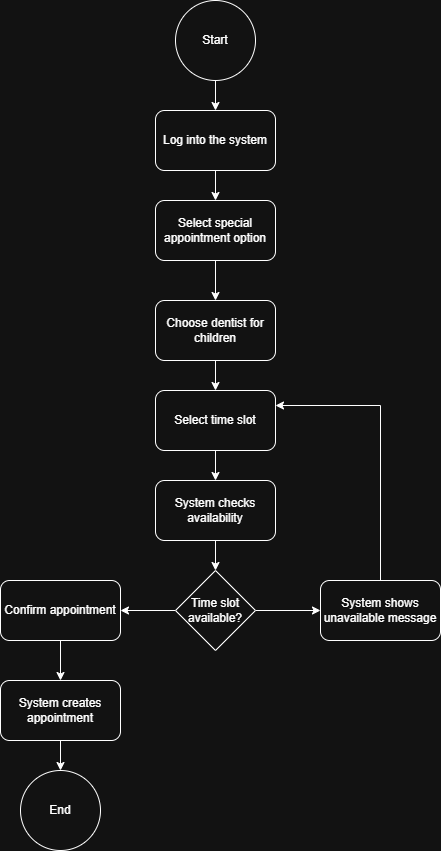

The diagram above was exported from draw.io. Its source (the exported page's mxGraphModel, read from the mxfile embedded in the PNG):
<mxGraphModel dx="1030" dy="562" grid="1" gridSize="10" guides="1" tooltips="1" connect="1" arrows="1" fold="1" page="1" pageScale="1" pageWidth="850" pageHeight="1100" math="0" shadow="0">
  <root>
    <mxCell id="0" />
    <mxCell id="1" parent="0" />
    <mxCell id="W6XfyHAfFagKpCM9XTeb-7" edge="1" parent="1" source="W6XfyHAfFagKpCM9XTeb-1" style="edgeStyle=orthogonalEdgeStyle;rounded=0;orthogonalLoop=1;jettySize=auto;html=1;" target="W6XfyHAfFagKpCM9XTeb-2" value="">
      <mxGeometry relative="1" as="geometry" />
    </mxCell>
    <mxCell id="W6XfyHAfFagKpCM9XTeb-1" parent="1" style="ellipse;whiteSpace=wrap;html=1;aspect=fixed;" value="Start" vertex="1">
      <mxGeometry height="80" width="80" x="385" y="10" as="geometry" />
    </mxCell>
    <mxCell id="W6XfyHAfFagKpCM9XTeb-8" edge="1" parent="1" source="W6XfyHAfFagKpCM9XTeb-2" style="edgeStyle=orthogonalEdgeStyle;rounded=0;orthogonalLoop=1;jettySize=auto;html=1;" target="W6XfyHAfFagKpCM9XTeb-3" value="">
      <mxGeometry relative="1" as="geometry" />
    </mxCell>
    <mxCell id="W6XfyHAfFagKpCM9XTeb-2" parent="1" style="rounded=1;whiteSpace=wrap;html=1;" value="Log into the system" vertex="1">
      <mxGeometry height="60" width="120" x="365" y="120" as="geometry" />
    </mxCell>
    <mxCell id="W6XfyHAfFagKpCM9XTeb-13" edge="1" parent="1" source="W6XfyHAfFagKpCM9XTeb-3" style="edgeStyle=orthogonalEdgeStyle;rounded=0;orthogonalLoop=1;jettySize=auto;html=1;" target="W6XfyHAfFagKpCM9XTeb-5" value="">
      <mxGeometry relative="1" as="geometry" />
    </mxCell>
    <mxCell id="W6XfyHAfFagKpCM9XTeb-3" parent="1" style="rounded=1;whiteSpace=wrap;html=1;" value="Select special appointment option" vertex="1">
      <mxGeometry height="60" width="120" x="365" y="210" as="geometry" />
    </mxCell>
    <mxCell id="W6XfyHAfFagKpCM9XTeb-16" edge="1" parent="1" source="W6XfyHAfFagKpCM9XTeb-5" style="edgeStyle=orthogonalEdgeStyle;rounded=0;orthogonalLoop=1;jettySize=auto;html=1;" target="W6XfyHAfFagKpCM9XTeb-15" value="">
      <mxGeometry relative="1" as="geometry" />
    </mxCell>
    <mxCell id="W6XfyHAfFagKpCM9XTeb-5" parent="1" style="rounded=1;whiteSpace=wrap;html=1;" value="Choose dentist for children" vertex="1">
      <mxGeometry height="60" width="120" x="365" y="310" as="geometry" />
    </mxCell>
    <mxCell id="W6XfyHAfFagKpCM9XTeb-19" edge="1" parent="1" source="W6XfyHAfFagKpCM9XTeb-15" style="edgeStyle=orthogonalEdgeStyle;rounded=0;orthogonalLoop=1;jettySize=auto;html=1;" target="W6XfyHAfFagKpCM9XTeb-18" value="">
      <mxGeometry relative="1" as="geometry" />
    </mxCell>
    <mxCell id="W6XfyHAfFagKpCM9XTeb-15" parent="1" style="rounded=1;whiteSpace=wrap;html=1;" value="Select time slot" vertex="1">
      <mxGeometry height="60" width="120" x="365" y="400" as="geometry" />
    </mxCell>
    <mxCell id="W6XfyHAfFagKpCM9XTeb-22" edge="1" parent="1" source="W6XfyHAfFagKpCM9XTeb-18" style="edgeStyle=orthogonalEdgeStyle;rounded=0;orthogonalLoop=1;jettySize=auto;html=1;" target="W6XfyHAfFagKpCM9XTeb-21" value="">
      <mxGeometry relative="1" as="geometry" />
    </mxCell>
    <mxCell id="W6XfyHAfFagKpCM9XTeb-18" parent="1" style="rounded=1;whiteSpace=wrap;html=1;" value="System checks availability" vertex="1">
      <mxGeometry height="60" width="120" x="365" y="490" as="geometry" />
    </mxCell>
    <mxCell id="W6XfyHAfFagKpCM9XTeb-24" edge="1" parent="1" source="W6XfyHAfFagKpCM9XTeb-21" style="edgeStyle=orthogonalEdgeStyle;rounded=0;orthogonalLoop=1;jettySize=auto;html=1;" target="W6XfyHAfFagKpCM9XTeb-23" value="">
      <mxGeometry relative="1" as="geometry" />
    </mxCell>
    <mxCell id="W6XfyHAfFagKpCM9XTeb-30" edge="1" parent="1" source="W6XfyHAfFagKpCM9XTeb-21" style="edgeStyle=orthogonalEdgeStyle;rounded=0;orthogonalLoop=1;jettySize=auto;html=1;" target="W6XfyHAfFagKpCM9XTeb-29" value="">
      <mxGeometry relative="1" as="geometry" />
    </mxCell>
    <mxCell id="W6XfyHAfFagKpCM9XTeb-21" parent="1" style="rhombus;whiteSpace=wrap;html=1;" value="Time slot available?" vertex="1">
      <mxGeometry height="80" width="80" x="385" y="580" as="geometry" />
    </mxCell>
    <mxCell id="W6XfyHAfFagKpCM9XTeb-26" edge="1" parent="1" source="W6XfyHAfFagKpCM9XTeb-23" style="edgeStyle=orthogonalEdgeStyle;rounded=0;orthogonalLoop=1;jettySize=auto;html=1;" target="W6XfyHAfFagKpCM9XTeb-25" value="">
      <mxGeometry relative="1" as="geometry" />
    </mxCell>
    <mxCell id="W6XfyHAfFagKpCM9XTeb-23" parent="1" style="rounded=1;whiteSpace=wrap;html=1;" value="&lt;br&gt;Confirm appointment&lt;div&gt;&lt;br/&gt;&lt;/div&gt;" vertex="1">
      <mxGeometry height="60" width="120" x="210" y="590" as="geometry" />
    </mxCell>
    <mxCell id="W6XfyHAfFagKpCM9XTeb-28" edge="1" parent="1" source="W6XfyHAfFagKpCM9XTeb-25" style="edgeStyle=orthogonalEdgeStyle;rounded=0;orthogonalLoop=1;jettySize=auto;html=1;" target="W6XfyHAfFagKpCM9XTeb-27" value="">
      <mxGeometry relative="1" as="geometry" />
    </mxCell>
    <mxCell id="W6XfyHAfFagKpCM9XTeb-25" parent="1" style="rounded=1;whiteSpace=wrap;html=1;" value="System creates appointment" vertex="1">
      <mxGeometry height="60" width="120" x="210" y="690" as="geometry" />
    </mxCell>
    <mxCell id="W6XfyHAfFagKpCM9XTeb-27" parent="1" style="ellipse;whiteSpace=wrap;html=1;aspect=fixed;" value="End" vertex="1">
      <mxGeometry height="80" width="80" x="230" y="780" as="geometry" />
    </mxCell>
    <mxCell id="W6XfyHAfFagKpCM9XTeb-31" edge="1" parent="1" source="W6XfyHAfFagKpCM9XTeb-29" style="edgeStyle=orthogonalEdgeStyle;rounded=0;orthogonalLoop=1;jettySize=auto;html=1;exitX=0.5;exitY=0;exitDx=0;exitDy=0;entryX=1;entryY=0.25;entryDx=0;entryDy=0;" target="W6XfyHAfFagKpCM9XTeb-15">
      <mxGeometry relative="1" as="geometry" />
    </mxCell>
    <mxCell id="W6XfyHAfFagKpCM9XTeb-29" parent="1" style="rounded=1;whiteSpace=wrap;html=1;" value="System shows unavailable message" vertex="1">
      <mxGeometry height="60" width="120" x="530" y="590" as="geometry" />
    </mxCell>
  </root>
</mxGraphModel>